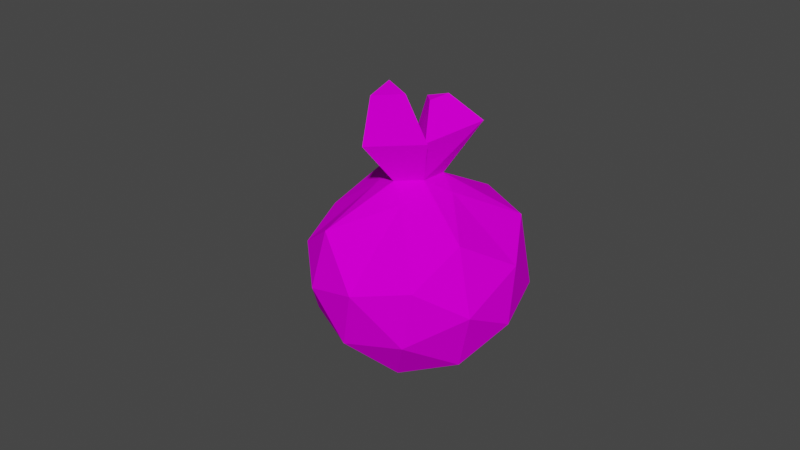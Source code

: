 # Source: Veggies.blend  (saved by Blender 2.82.7; exported with 4.5.12 LTS)
import bpy
from mathutils import Matrix  # noqa: F401  (used for matrix-valued properties, if any)

bpy.ops.wm.read_factory_settings(use_empty=True)
scene = bpy.context.scene
scene.name = 'Scene'

# ---- collections
col_collection = bpy.data.collections.new('Collection'); scene.collection.children.link(col_collection)

# ---- images (referenced by path relative to the original .blend; pixels are not part of the script)
import os
ASSET_DIR = os.environ.get("B2B_ASSET_DIR", "")  # directory of the original .blend (textures are referenced by path, not embedded)
HERE = os.path.dirname(os.path.abspath(__file__))  # packed textures are extracted next to this script under _unpacked/

def load_image(name, relpath, width, height, colorspace="sRGB"):
    """Load a texture the original file referenced (path relative to the .blend, or extracted next to this script)."""
    p = next((c for c in (os.path.join(HERE, relpath), os.path.join(ASSET_DIR, relpath)) if relpath and os.path.exists(c)), "")
    if p:
        img = bpy.data.images.load(p, check_existing=True)
        img.name = name
    else:  # same state as the original file: an image datablock whose file is absent (Cycles renders it pink)
        img = bpy.data.images.new(name, width, height)
        img.source = "FILE"
        img.filepath = "//" + (relpath or name)
    img.colorspace_settings.name = colorspace
    return img
img_plantmonster_png = load_image('PlantMonster.png', 'PlantMonster/PlantMonster.png', 1024, 1024, 'sRGB')

# ---- materials (node trees are filled in below, after node groups)
mat_plant = bpy.data.materials.new('Plant')
mat_plant.alpha_threshold = 0.0
mat_plant.use_transparent_shadow = False
mat_plant.line_color = (0.0, 0.0, 0.0, 1.0)

# ---- material node trees
mat_plant.use_nodes = True; mat_plant.node_tree.nodes.clear()
_N = mat_plant.node_tree.nodes; _L = mat_plant.node_tree.links
n0 = _N.new('ShaderNodeOutputMaterial'); n0.name = 'Material Output'; n0.location = (300, 300)
n1 = _N.new('ShaderNodeBsdfPrincipled'); n1.name = 'Principled BSDF'; n1.location = (10, 300)
n1.distribution = 'GGX'
n1.subsurface_method = 'BURLEY'
n1.inputs[2].default_value = 0.4
n1.inputs[3].default_value = 1.45
n1.inputs[13].default_value = 0.0
n1.inputs[27].default_value = (0.0, 0.0, 0.0, 1.0)
n1.inputs[28].default_value = 1.0
n2 = _N.new('ShaderNodeTexImage'); n2.name = 'Image Texture'; n2.location = (-280, 280)
n2.image = img_plantmonster_png
_L.new(n1.outputs[0], n0.inputs[0])
_L.new(n2.outputs[0], n1.inputs[0])
n0.is_active_output = True

# ---- world
world_world = bpy.data.worlds.new('World'); scene.world = world_world
world_world.use_nodes = True; world_world.node_tree.nodes.clear()
_N = world_world.node_tree.nodes; _L = world_world.node_tree.links
n0 = _N.new('ShaderNodeOutputWorld'); n0.name = 'World Output'; n0.location = (300, 300)
n1 = _N.new('ShaderNodeBackground'); n1.name = 'Background'; n1.location = (10, 300)
n1.inputs[0].default_value = (0.05088, 0.05088, 0.05088, 1.0)
_L.new(n1.outputs[0], n0.inputs[0])
n0.is_active_output = True
world_world.color = (0.05088, 0.05088, 0.05088)
world_world.use_sun_shadow = False
world_world.sun_shadow_jitter_overblur = 0.0

# ---- meshes
me_icosphere = bpy.data.meshes.new('Icosphere')
me_icosphere.from_pydata([(0.05209, 0.1543, -0.5795), (0.3855, -0.196, -0.374), (-0.1145, -0.3585, -0.374), (-0.4235, 0.06682, -0.374), (-0.0141, 0.358, -0.4471), (0.2254, 0.2802, -0.4471), (0.1619, -0.3585, 0.07319), (-0.3381, -0.196, 0.07319), (-0.3381, 0.3297, 0.07319), (0.1619, 0.4921, 0.07319), (0.4709, 0.06682, 0.07319), (0.02368, 0.06682, 0.2324), (-0.05755, -0.1832, -0.5757), (0.1539, 0.08028, -0.5438), (0.1551, -0.3377, -0.4133), (0.449, 0.06682, -0.4133), (0.1539, 0.2283, -0.5438), (-0.07381, 0.1543, -0.5438), (-0.3204, -0.1832, -0.4133), (0.01319, 0.274, -0.5438), (-0.3204, 0.3168, -0.4133), (0.115, 0.348, -0.4659), (0.4992, -0.08768, -0.1504), (0.4992, 0.2213, -0.1504), (0.02368, -0.4332, -0.1504), (0.3176, -0.3377, -0.1504), (-0.4519, -0.08768, -0.1504), (-0.2702, -0.3377, -0.1504), (-0.2702, 0.4713, -0.1504), (-0.4519, 0.2213, -0.1504), (0.3176, 0.4713, -0.1504), (0.02368, 0.5668, -0.1504), (0.3678, -0.1832, 0.1125), (-0.1078, -0.3377, 0.1125), (-0.4016, 0.06682, 0.1124), (-0.1078, 0.4713, 0.1125), (0.3678, 0.3168, 0.1125), (0.1049, -0.1832, 0.2016), (0.2865, 0.06682, 0.2016), (-0.189, -0.08768, 0.2016), (-0.189, 0.2213, 0.2016), (0.1049, 0.3168, 0.2016), (0.2865, 0.3278, -0.6253), (0.1434, 0.6005, -0.6003), (-0.006028, 0.358, -0.7202), (-0.04043, 0.3695, -0.7336), (0.0408, 0.1195, -0.8082), (0.2535, 0.274, -0.7336), (0.04048, 0.3816, -0.9449), (0.08321, 0.2501, -0.9842), (0.1951, 0.3313, -0.9449), (0.2351, 0.4337, -0.7755), (0.1894, 0.5209, -0.7675), (0.1416, 0.4434, -0.8058)], [], [(0, 13, 12), (1, 13, 15), (0, 12, 17), (0, 17, 19), (19, 16, 47, 45), (1, 15, 22), (2, 14, 24), (3, 18, 26), (4, 20, 28), (5, 21, 30), (1, 22, 25), (2, 24, 27), (3, 26, 29), (4, 28, 31), (5, 30, 23), (6, 32, 37), (7, 33, 39), (8, 34, 40), (9, 35, 41), (10, 36, 38), (38, 41, 11), (38, 36, 41), (36, 9, 41), (41, 40, 11), (41, 35, 40), (35, 8, 40), (40, 39, 11), (40, 34, 39), (34, 7, 39), (39, 37, 11), (39, 33, 37), (33, 6, 37), (37, 38, 11), (37, 32, 38), (32, 10, 38), (23, 36, 10), (23, 30, 36), (30, 9, 36), (31, 35, 9), (31, 28, 35), (28, 8, 35), (29, 34, 8), (29, 26, 34), (26, 7, 34), (27, 33, 7), (27, 24, 33), (24, 6, 33), (25, 32, 6), (25, 22, 32), (22, 10, 32), (30, 31, 9), (30, 21, 31), (21, 4, 31), (28, 29, 8), (28, 20, 29), (20, 3, 29), (26, 27, 7), (26, 18, 27), (18, 2, 27), (24, 25, 6), (24, 14, 25), (14, 1, 25), (22, 23, 10), (22, 15, 23), (15, 5, 23), (16, 21, 5), (19, 21, 43, 44), (19, 4, 21), (19, 20, 4), (19, 17, 20), (17, 3, 20), (17, 18, 3), (17, 12, 18), (12, 2, 18), (15, 16, 5), (15, 13, 16), (13, 0, 16), (12, 14, 2), (12, 13, 14), (13, 1, 14), (44, 43, 52, 53), (16, 19, 44, 42), (21, 16, 42, 43), (45, 47, 50, 48), (16, 0, 46, 47), (0, 19, 45, 46), (49, 48, 50), (47, 46, 49, 50), (46, 45, 48, 49), (51, 53, 52), (42, 44, 53, 51), (43, 42, 51, 52)])
_uv = me_icosphere.uv_layers.new(name='UVMap')
_uv.uv.foreach_set('vector', [0.6944, 0.1683, 0.7065, 0.1473, 0.6823, 0.1473, 0.7187, 0.1263, 0.7308, 0.1473, 0.7429, 0.1263, 0.8884, 0.1683, 0.9006, 0.1473, 0.8763, 0.1473, 0.8399, 0.1683, 0.8521, 0.1473, 0.8278, 0.1473, 0.05188, 0.7893, 0.04215, 0.7893, 0.04215, 0.7893, 0.05188, 0.7893, 0.7187, 0.1263, 0.7429, 0.1263, 0.7308, 0.1053, 0.6702, 0.1263, 0.6944, 0.1263, 0.6823, 0.1053, 0.8642, 0.1263, 0.8884, 0.1263, 0.8763, 0.1053, 0.8157, 0.1263, 0.8399, 0.1263, 0.8278, 0.1053, 0.7672, 0.1263, 0.7914, 0.1263, 0.7793, 0.1053, 0.7187, 0.1263, 0.7308, 0.1053, 0.7065, 0.1053, 0.6702, 0.1263, 0.6823, 0.1053, 0.658, 0.1053, 0.8642, 0.1263, 0.8763, 0.1053, 0.8521, 0.1053, 0.8157, 0.1263, 0.8278, 0.1053, 0.8036, 0.1053, 0.7672, 0.1263, 0.7793, 0.1053, 0.755, 0.1053, 0.6944, 0.08433, 0.7187, 0.08433, 0.7065, 0.06332, 0.6459, 0.08433, 0.6702, 0.08433, 0.658, 0.06332, 0.8399, 0.08433, 0.8642, 0.08433, 0.8521, 0.06332, 0.7914, 0.08433, 0.8157, 0.08433, 0.8036, 0.06332, 0.7429, 0.08433, 0.7672, 0.08433, 0.755, 0.06332, 0.755, 0.06332, 0.7793, 0.06332, 0.7672, 0.04232, 0.755, 0.06332, 0.7672, 0.08433, 0.7793, 0.06332, 0.7672, 0.08433, 0.7914, 0.08433, 0.7793, 0.06332, 0.8036, 0.06332, 0.8278, 0.06332, 0.8157, 0.04232, 0.8036, 0.06332, 0.8157, 0.08433, 0.8278, 0.06332, 0.8157, 0.08433, 0.8399, 0.08433, 0.8278, 0.06332, 0.8521, 0.06332, 0.8763, 0.06332, 0.8642, 0.04232, 0.8521, 0.06332, 0.8642, 0.08433, 0.8763, 0.06332, 0.8642, 0.08433, 0.8884, 0.08433, 0.8763, 0.06332, 0.658, 0.06332, 0.6823, 0.06332, 0.6702, 0.04232, 0.658, 0.06332, 0.6702, 0.08433, 0.6823, 0.06332, 0.6702, 0.08433, 0.6944, 0.08433, 0.6823, 0.06332, 0.7065, 0.06332, 0.7308, 0.06332, 0.7187, 0.04232, 0.7065, 0.06332, 0.7187, 0.08433, 0.7308, 0.06332, 0.7187, 0.08433, 0.7429, 0.08433, 0.7308, 0.06332, 0.755, 0.1053, 0.7672, 0.08433, 0.7429, 0.08433, 0.755, 0.1053, 0.7793, 0.1053, 0.7672, 0.08433, 0.7793, 0.1053, 0.7914, 0.08433, 0.7672, 0.08433, 0.8036, 0.1053, 0.8157, 0.08433, 0.7914, 0.08433, 0.8036, 0.1053, 0.8278, 0.1053, 0.8157, 0.08433, 0.8278, 0.1053, 0.8399, 0.08433, 0.8157, 0.08433, 0.8521, 0.1053, 0.8642, 0.08433, 0.8399, 0.08433, 0.8521, 0.1053, 0.8763, 0.1053, 0.8642, 0.08433, 0.8763, 0.1053, 0.8884, 0.08433, 0.8642, 0.08433, 0.658, 0.1053, 0.6702, 0.08433, 0.6459, 0.08433, 0.658, 0.1053, 0.6823, 0.1053, 0.6702, 0.08433, 0.6823, 0.1053, 0.6944, 0.08433, 0.6702, 0.08433, 0.7065, 0.1053, 0.7187, 0.08433, 0.6944, 0.08433, 0.7065, 0.1053, 0.7308, 0.1053, 0.7187, 0.08433, 0.7308, 0.1053, 0.7429, 0.08433, 0.7187, 0.08433, 0.7793, 0.1053, 0.8036, 0.1053, 0.7914, 0.08433, 0.7793, 0.1053, 0.7914, 0.1263, 0.8036, 0.1053, 0.7914, 0.1263, 0.8157, 0.1263, 0.8036, 0.1053, 0.8278, 0.1053, 0.8521, 0.1053, 0.8399, 0.08433, 0.8278, 0.1053, 0.8399, 0.1263, 0.8521, 0.1053, 0.8399, 0.1263, 0.8642, 0.1263, 0.8521, 0.1053, 0.8763, 0.1053, 0.9006, 0.1053, 0.8884, 0.08433, 0.8763, 0.1053, 0.8884, 0.1263, 0.9006, 0.1053, 0.8884, 0.1263, 0.9127, 0.1263, 0.9006, 0.1053, 0.6823, 0.1053, 0.7065, 0.1053, 0.6944, 0.08433, 0.6823, 0.1053, 0.6944, 0.1263, 0.7065, 0.1053, 0.6944, 0.1263, 0.7187, 0.1263, 0.7065, 0.1053, 0.7308, 0.1053, 0.755, 0.1053, 0.7429, 0.08433, 0.7308, 0.1053, 0.7429, 0.1263, 0.755, 0.1053, 0.7429, 0.1263, 0.7672, 0.1263, 0.755, 0.1053, 0.7793, 0.1473, 0.7914, 0.1263, 0.7672, 0.1263, 0.05188, 0.7893, 0.04701, 0.7809, 0.04701, 0.7809, 0.05188, 0.7893, 0.8036, 0.1473, 0.8157, 0.1263, 0.7914, 0.1263, 0.8278, 0.1473, 0.8399, 0.1263, 0.8157, 0.1263, 0.8278, 0.1473, 0.8521, 0.1473, 0.8399, 0.1263, 0.8521, 0.1473, 0.8642, 0.1263, 0.8399, 0.1263, 0.8763, 0.1473, 0.8884, 0.1263, 0.8642, 0.1263, 0.8763, 0.1473, 0.9006, 0.1473, 0.8884, 0.1263, 0.9006, 0.1473, 0.9127, 0.1263, 0.8884, 0.1263, 0.7429, 0.1263, 0.755, 0.1473, 0.7672, 0.1263, 0.7429, 0.1263, 0.7308, 0.1473, 0.755, 0.1473, 0.7308, 0.1473, 0.7429, 0.1683, 0.755, 0.1473, 0.6823, 0.1473, 0.6944, 0.1263, 0.6702, 0.1263, 0.6823, 0.1473, 0.7065, 0.1473, 0.6944, 0.1263, 0.7065, 0.1473, 0.7187, 0.1263, 0.6944, 0.1263, 0.05188, 0.7893, 0.04701, 0.7809, 0.04701, 0.7809, 0.05188, 0.7893, 0.04215, 0.7893, 0.05188, 0.7893, 0.05188, 0.7893, 0.04215, 0.7893, 0.04701, 0.7809, 0.04215, 0.7893, 0.04215, 0.7893, 0.04701, 0.7809, 0.05188, 0.7893, 0.04215, 0.7893, 0.04215, 0.7893, 0.05188, 0.7893, 0.03242, 0.7893, 0.02756, 0.7978, 0.02756, 0.7978, 0.03242, 0.7893, 0.06647, 0.7978, 0.0616, 0.7893, 0.0616, 0.7893, 0.06647, 0.7978, 0.04701, 0.7978, 0.05188, 0.7893, 0.04215, 0.7893, 0.03242, 0.7893, 0.02756, 0.7978, 0.02756, 0.7978, 0.03242, 0.7893, 0.06647, 0.7978, 0.0616, 0.7893, 0.0616, 0.7893, 0.06647, 0.7978, 0.04215, 0.7893, 0.05188, 0.7893, 0.04701, 0.7809, 0.04215, 0.7893, 0.05188, 0.7893, 0.05188, 0.7893, 0.04215, 0.7893, 0.04701, 0.7809, 0.04215, 0.7893, 0.04215, 0.7893, 0.04701, 0.7809])
me_icosphere.materials.append(mat_plant)
me_icosphere.use_remesh_fix_poles = True
me_icosphere.use_remesh_preserve_attributes = False
me_icosphere.use_mirror_vertex_groups = False
me_icosphere.update()

# ---- objects
ob_icosphere = bpy.data.objects.new('Icosphere', me_icosphere)

# ---- transforms, parenting, visibility, modifiers, constraints
ob_icosphere.location = (0.1749, -0.05787, 0.1517)
ob_icosphere.rotation_euler = (-0.4702, -2.957, -0.7376)
ob_icosphere.scale = (0.4206, 0.4206, 0.4206)
ob_icosphere.lineart.crease_threshold = 0.0

# ---- collection membership
col_collection.objects.link(ob_icosphere)

# ---- scene / render settings (as saved in the file)
scene.frame_start = 1; scene.frame_end = 250; scene.frame_set(1)
scene.render.engine = 'BLENDER_EEVEE_NEXT'
scene.cycles.use_denoising = False
scene.cycles.samples = 128
scene.cycles.sampling_pattern = 'TABULATED_SOBOL'
scene.cycles.use_adaptive_sampling = False
scene.cycles.use_light_tree = False
scene.view_settings.view_transform = 'Filmic'
bpy.context.view_layer.update()

# ---- added for rendering (the .blend has no active camera and no usable light): camera, sun
cam_auto = bpy.data.cameras.new('AutoCamera')
cam_auto.lens = 50.0
cam_auto.sensor_width = 36.0
cam_auto.clip_end = 1000.0
ob_auto_camera = bpy.data.objects.new('AutoCamera', cam_auto)
scene.collection.objects.link(ob_auto_camera)
ob_auto_camera.location = (1.30762, -1.47536, 1.22436)
ob_auto_camera.rotation_euler = (1.09748, -7.21219e-08, 0.694738)
scene.camera = ob_auto_camera
light_auto_sun = bpy.data.lights.new('AutoSun', 'SUN')
light_auto_sun.energy = 3.0
light_auto_sun.angle = 0.0523599
ob_auto_sun = bpy.data.objects.new('AutoSun', light_auto_sun)
scene.collection.objects.link(ob_auto_sun)
ob_auto_sun.rotation_euler = (0.872665, 0.174533, 0.523599)
bpy.context.view_layer.update()

